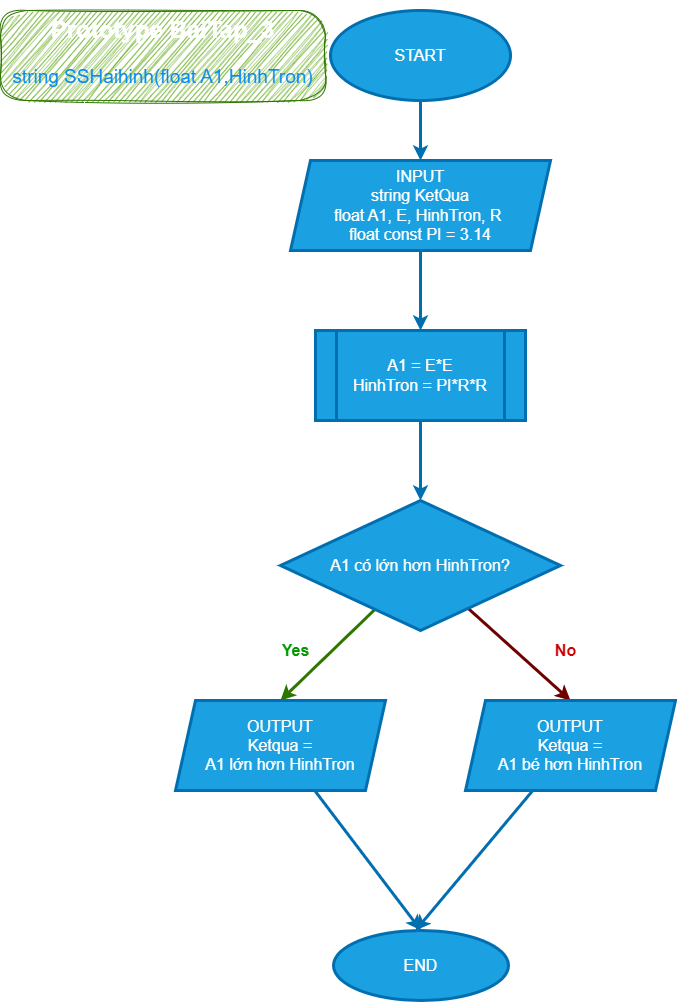

The diagram above was exported from draw.io. Its source (the exported page's mxGraphModel, read from the mxfile embedded in the PNG):
<mxGraphModel dx="1130" dy="792" grid="1" gridSize="10" guides="1" tooltips="1" connect="1" arrows="1" fold="1" page="1" pageScale="1" pageWidth="827" pageHeight="1169" math="0" shadow="0">
  <root>
    <mxCell id="0" />
    <mxCell id="1" parent="0" />
    <mxCell id="5" style="edgeStyle=none;html=1;entryX=0.5;entryY=0;entryDx=0;entryDy=0;fontSize=16;fillColor=#1ba1e2;strokeColor=#006EAF;strokeWidth=3;" parent="1" source="2" target="3" edge="1">
      <mxGeometry relative="1" as="geometry" />
    </mxCell>
    <mxCell id="2" value="START" style="ellipse;whiteSpace=wrap;html=1;fontSize=16;fillColor=#1ba1e2;fontColor=#ffffff;strokeColor=#006EAF;strokeWidth=3;" parent="1" vertex="1">
      <mxGeometry x="335" y="20" width="180" height="90" as="geometry" />
    </mxCell>
    <mxCell id="6" style="edgeStyle=none;html=1;entryX=0.5;entryY=0;entryDx=0;entryDy=0;fontSize=16;fillColor=#1ba1e2;strokeColor=#006EAF;strokeWidth=3;" parent="1" source="3" target="4" edge="1">
      <mxGeometry relative="1" as="geometry" />
    </mxCell>
    <mxCell id="3" value="INPUT&lt;br&gt;string KetQua&lt;br&gt;float A1, E, HinhTron, R&amp;nbsp;&lt;br&gt;float const PI = 3.14" style="shape=parallelogram;perimeter=parallelogramPerimeter;whiteSpace=wrap;html=1;fixedSize=1;fontSize=16;fillColor=#1ba1e2;fontColor=#ffffff;strokeColor=#006EAF;strokeWidth=3;" parent="1" vertex="1">
      <mxGeometry x="295" y="170" width="260" height="90" as="geometry" />
    </mxCell>
    <mxCell id="12" style="edgeStyle=none;html=1;fontSize=16;fillColor=#1ba1e2;strokeColor=#006EAF;strokeWidth=3;" parent="1" source="4" target="7" edge="1">
      <mxGeometry relative="1" as="geometry" />
    </mxCell>
    <mxCell id="4" value="A1 = E*E&lt;br&gt;HinhTron = PI*R*R" style="shape=process;whiteSpace=wrap;html=1;backgroundOutline=1;fontSize=16;fillColor=#1ba1e2;fontColor=#ffffff;strokeColor=#006EAF;strokeWidth=3;" parent="1" vertex="1">
      <mxGeometry x="320" y="340" width="210" height="90" as="geometry" />
    </mxCell>
    <mxCell id="10" style="edgeStyle=none;html=1;entryX=0.5;entryY=0;entryDx=0;entryDy=0;fontSize=16;fillColor=#60a917;strokeColor=#2D7600;strokeWidth=3;" parent="1" source="7" target="8" edge="1">
      <mxGeometry relative="1" as="geometry" />
    </mxCell>
    <mxCell id="11" style="edgeStyle=none;html=1;entryX=0.5;entryY=0;entryDx=0;entryDy=0;fontSize=16;fillColor=#a20025;strokeColor=#6F0000;strokeWidth=3;" parent="1" source="7" target="9" edge="1">
      <mxGeometry relative="1" as="geometry" />
    </mxCell>
    <mxCell id="7" value="A1 có lớn hơn HinhTron?" style="rhombus;whiteSpace=wrap;html=1;fontSize=16;fillColor=#1ba1e2;fontColor=#ffffff;strokeColor=#006EAF;strokeWidth=3;" parent="1" vertex="1">
      <mxGeometry x="285" y="510" width="280" height="130" as="geometry" />
    </mxCell>
    <mxCell id="14" style="edgeStyle=none;html=1;entryX=0.5;entryY=0;entryDx=0;entryDy=0;fontSize=16;fillColor=#1ba1e2;strokeColor=#006EAF;strokeWidth=3;" parent="1" source="8" target="13" edge="1">
      <mxGeometry relative="1" as="geometry" />
    </mxCell>
    <mxCell id="8" value="OUTPUT&lt;br&gt;Ketqua =&lt;br&gt;A1 lớn hơn HinhTron" style="shape=parallelogram;perimeter=parallelogramPerimeter;whiteSpace=wrap;html=1;fixedSize=1;fontSize=16;fillColor=#1ba1e2;fontColor=#ffffff;strokeColor=#006EAF;strokeWidth=3;" parent="1" vertex="1">
      <mxGeometry x="180" y="710" width="210" height="90" as="geometry" />
    </mxCell>
    <mxCell id="15" style="edgeStyle=none;html=1;fontSize=16;fillColor=#1ba1e2;strokeColor=#006EAF;strokeWidth=3;" parent="1" source="9" edge="1">
      <mxGeometry relative="1" as="geometry">
        <mxPoint x="420" y="940" as="targetPoint" />
      </mxGeometry>
    </mxCell>
    <mxCell id="9" value="OUTPUT&lt;br&gt;Ketqua =&lt;br&gt;A1 bé hơn HinhTron" style="shape=parallelogram;perimeter=parallelogramPerimeter;whiteSpace=wrap;html=1;fixedSize=1;fontSize=16;fillColor=#1ba1e2;fontColor=#ffffff;strokeColor=#006EAF;strokeWidth=3;" parent="1" vertex="1">
      <mxGeometry x="470" y="710" width="210" height="90" as="geometry" />
    </mxCell>
    <mxCell id="13" value="END" style="ellipse;whiteSpace=wrap;html=1;fontSize=16;fillColor=#1ba1e2;fontColor=#ffffff;strokeColor=#006EAF;strokeWidth=3;" parent="1" vertex="1">
      <mxGeometry x="338" y="940" width="175" height="70" as="geometry" />
    </mxCell>
    <mxCell id="16" value="Yes" style="text;html=1;align=center;verticalAlign=middle;resizable=0;points=[];autosize=1;strokeColor=none;fillColor=none;fontSize=16;fontColor=#009900;fontStyle=1" parent="1" vertex="1">
      <mxGeometry x="275" y="645" width="50" height="30" as="geometry" />
    </mxCell>
    <mxCell id="17" value="No" style="text;html=1;align=center;verticalAlign=middle;resizable=0;points=[];autosize=1;strokeColor=none;fillColor=none;fontSize=16;fontStyle=1;fontColor=#CC0000;" parent="1" vertex="1">
      <mxGeometry x="550" y="645" width="40" height="30" as="geometry" />
    </mxCell>
    <mxCell id="18" value="&lt;h1&gt;&lt;span style=&quot;background-color: initial;&quot;&gt;Prototype BaiTap_3&lt;/span&gt;&lt;/h1&gt;&lt;h1&gt;&lt;font color=&quot;#058af0&quot;&gt;&lt;span style=&quot;font-size: 19px; font-weight: 400;&quot;&gt;string SSHaihinh(float A1,HinhTron)&lt;/span&gt;&lt;/font&gt;&lt;/h1&gt;" style="text;html=1;strokeColor=#2D7600;fillColor=#60a917;spacing=5;spacingTop=-20;whiteSpace=wrap;overflow=hidden;rounded=1;fontColor=#ffffff;sketch=1;curveFitting=1;jiggle=2;arcSize=29;align=center;strokeWidth=1;" parent="1" vertex="1">
      <mxGeometry x="5" y="20" width="325" height="90" as="geometry" />
    </mxCell>
  </root>
</mxGraphModel>